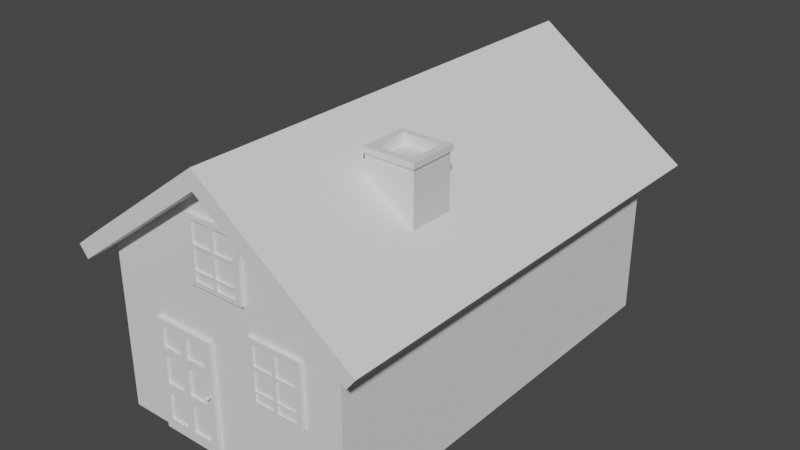 # Source: Casa_cl_ssica.blend  (saved by Blender 3.2.14; exported with 4.5.12 LTS)
import bpy
from mathutils import Matrix  # noqa: F401  (used for matrix-valued properties, if any)

bpy.ops.wm.read_factory_settings(use_empty=True)
scene = bpy.context.scene
scene.name = 'Scene'

# ---- collections
col_collection = bpy.data.collections.new('Collection'); scene.collection.children.link(col_collection)

# ---- world
world_world = bpy.data.worlds.new('World'); scene.world = world_world
world_world.use_nodes = True; world_world.node_tree.nodes.clear()
_N = world_world.node_tree.nodes; _L = world_world.node_tree.links
n0 = _N.new('ShaderNodeOutputWorld'); n0.name = 'World Output'; n0.location = (300, 300)
n1 = _N.new('ShaderNodeBackground'); n1.name = 'Background'; n1.location = (10, 300)
n1.inputs[0].default_value = (0.05088, 0.05088, 0.05088, 1.0)
_L.new(n1.outputs[0], n0.inputs[0])
n0.is_active_output = True
world_world.color = (0.05088, 0.05088, 0.05088)
world_world.use_sun_shadow = False
world_world.sun_shadow_jitter_overblur = 0.0

# ---- meshes
me_cube_012 = bpy.data.meshes.new('Cube.012')
me_cube_012.from_pydata([(-1.0, 0.7375, -1.0), (-1.0, 0.7375, 1.0), (-1.0, 1.0, -1.0), (-1.0, 1.0, 1.0), (1.0, 0.7375, -1.0), (1.0, 0.7375, 1.0), (1.0, 1.0, -1.0), (1.0, 1.0, 1.0), (1.363, 0.7375, -1.0), (1.363, 0.7375, 1.0), (1.363, 1.0, -1.0), (1.363, 1.0, 1.0), (3.363, 0.7375, -1.0), (3.363, 0.7375, 1.0), (3.363, 1.0, -1.0), (3.363, 1.0, 1.0), (1.363, 0.7375, -3.24), (1.363, 0.7375, -1.24), (1.363, 1.0, -3.24), (1.363, 1.0, -1.24), (3.363, 0.7375, -3.24), (3.363, 0.7375, -1.24), (3.363, 1.0, -3.24), (3.363, 1.0, -1.24), (-0.9889, 0.7375, -3.24), (-0.9889, 0.7375, -1.24), (-0.9889, 1.0, -3.24), (-0.9889, 1.0, -1.24), (1.011, 0.7375, -3.24), (1.011, 0.7375, -1.24), (1.011, 1.0, -3.24), (1.011, 1.0, -1.24), (-0.9889, 0.7375, -4.232), (-0.9889, 0.7375, -3.402), (-0.9889, 1.0, -4.232), (-0.9889, 1.0, -3.402), (1.011, 0.7375, -4.232), (1.011, 0.7375, -3.402), (1.011, 1.0, -4.232), (1.011, 1.0, -3.402), (1.385, 0.7375, -4.232), (1.385, 0.7375, -3.402), (1.385, 1.0, -4.232), (1.385, 1.0, -3.402), (3.385, 0.7375, -4.232), (3.385, 0.7375, -3.402), (3.385, 1.0, -4.232), (3.385, 1.0, -3.402)], [], [(0, 1, 3, 2), (2, 3, 7, 6), (6, 7, 5, 4), (4, 5, 1, 0), (2, 6, 4, 0), (7, 3, 1, 5), (8, 9, 11, 10), (10, 11, 15, 14), (14, 15, 13, 12), (12, 13, 9, 8), (10, 14, 12, 8), (15, 11, 9, 13), (16, 17, 19, 18), (18, 19, 23, 22), (22, 23, 21, 20), (20, 21, 17, 16), (18, 22, 20, 16), (23, 19, 17, 21), (24, 25, 27, 26), (26, 27, 31, 30), (30, 31, 29, 28), (28, 29, 25, 24), (26, 30, 28, 24), (31, 27, 25, 29), (32, 33, 35, 34), (34, 35, 39, 38), (38, 39, 37, 36), (36, 37, 33, 32), (34, 38, 36, 32), (39, 35, 33, 37), (40, 41, 43, 42), (42, 43, 47, 46), (46, 47, 45, 44), (44, 45, 41, 40), (42, 46, 44, 40), (47, 43, 41, 45)])
_uv = me_cube_012.uv_layers.new(name='UVMap')
_uv.uv.foreach_set('vector', [0.375, 0.0, 0.625, 0.0, 0.625, 0.25, 0.375, 0.25, 0.375, 0.25, 0.625, 0.25, 0.625, 0.5, 0.375, 0.5, 0.375, 0.5, 0.625, 0.5, 0.625, 0.75, 0.375, 0.75, 0.375, 0.75, 0.625, 0.75, 0.625, 1.0, 0.375, 1.0, 0.125, 0.5, 0.375, 0.5, 0.375, 0.75, 0.125, 0.75, 0.625, 0.5, 0.875, 0.5, 0.875, 0.75, 0.625, 0.75, 0.375, 0.0, 0.625, 0.0, 0.625, 0.25, 0.375, 0.25, 0.375, 0.25, 0.625, 0.25, 0.625, 0.5, 0.375, 0.5, 0.375, 0.5, 0.625, 0.5, 0.625, 0.75, 0.375, 0.75, 0.375, 0.75, 0.625, 0.75, 0.625, 1.0, 0.375, 1.0, 0.125, 0.5, 0.375, 0.5, 0.375, 0.75, 0.125, 0.75, 0.625, 0.5, 0.875, 0.5, 0.875, 0.75, 0.625, 0.75, 0.375, 0.0, 0.625, 0.0, 0.625, 0.25, 0.375, 0.25, 0.375, 0.25, 0.625, 0.25, 0.625, 0.5, 0.375, 0.5, 0.375, 0.5, 0.625, 0.5, 0.625, 0.75, 0.375, 0.75, 0.375, 0.75, 0.625, 0.75, 0.625, 1.0, 0.375, 1.0, 0.125, 0.5, 0.375, 0.5, 0.375, 0.75, 0.125, 0.75, 0.625, 0.5, 0.875, 0.5, 0.875, 0.75, 0.625, 0.75, 0.375, 0.0, 0.625, 0.0, 0.625, 0.25, 0.375, 0.25, 0.375, 0.25, 0.625, 0.25, 0.625, 0.5, 0.375, 0.5, 0.375, 0.5, 0.625, 0.5, 0.625, 0.75, 0.375, 0.75, 0.375, 0.75, 0.625, 0.75, 0.625, 1.0, 0.375, 1.0, 0.125, 0.5, 0.375, 0.5, 0.375, 0.75, 0.125, 0.75, 0.625, 0.5, 0.875, 0.5, 0.875, 0.75, 0.625, 0.75, 0.375, 0.0, 0.625, 0.0, 0.625, 0.25, 0.375, 0.25, 0.375, 0.25, 0.625, 0.25, 0.625, 0.5, 0.375, 0.5, 0.375, 0.5, 0.625, 0.5, 0.625, 0.75, 0.375, 0.75, 0.375, 0.75, 0.625, 0.75, 0.625, 1.0, 0.375, 1.0, 0.125, 0.5, 0.375, 0.5, 0.375, 0.75, 0.125, 0.75, 0.625, 0.5, 0.875, 0.5, 0.875, 0.75, 0.625, 0.75, 0.375, 0.0, 0.625, 0.0, 0.625, 0.25, 0.375, 0.25, 0.375, 0.25, 0.625, 0.25, 0.625, 0.5, 0.375, 0.5, 0.375, 0.5, 0.625, 0.5, 0.625, 0.75, 0.375, 0.75, 0.375, 0.75, 0.625, 0.75, 0.625, 1.0, 0.375, 1.0, 0.125, 0.5, 0.375, 0.5, 0.375, 0.75, 0.125, 0.75, 0.625, 0.5, 0.875, 0.5, 0.875, 0.75, 0.625, 0.75])
me_cube_012.update()
me_cube_018 = bpy.data.meshes.new('Cube.018')
me_cube_018.from_pydata([(-1.055, -1.0, -1.415), (-1.055, -1.0, 0.9782), (-1.055, -0.6609, -1.415), (-0.8433, -0.9333, 0.01972), (-1.055, -0.6609, 0.9782), (-0.8433, -0.9333, 0.8067), (1.109, -1.0, -1.415), (1.109, -1.0, 0.9782), (1.109, -0.6609, -1.415), (-0.05639, -0.9333, 0.01972), (1.109, -0.6609, 0.9782), (-0.05639, -0.9333, 0.8067), (0.08627, -0.9333, 0.01972), (0.08627, -0.9333, 0.8067), (0.8732, -0.9333, 0.01972), (0.8732, -0.9333, 0.8067), (0.08627, -0.9333, -0.8617), (0.08627, -0.9333, -0.07471), (0.8732, -0.9333, -0.8617), (0.8732, -0.9333, -0.07471), (-0.839, -0.9333, -0.8617), (-0.839, -0.9333, -0.07471), (-0.05201, -0.9333, -0.8617), (-0.05201, -0.9333, -0.07471), (-0.839, -0.9333, -1.252), (-0.839, -0.9333, -0.9254), (-0.05201, -0.9333, -1.252), (-0.05201, -0.9333, -0.9254), (0.09504, -0.9333, -1.252), (0.09504, -0.9333, -0.9254), (0.882, -0.9333, -1.252), (0.882, -0.9333, -0.9254), (-0.8433, -1.0, 0.8067), (-0.05639, -1.0, 0.01972), (0.08627, -1.0, -0.07471), (-0.05201, -1.0, -0.07471), (0.08627, -1.0, 0.01972), (0.08627, -1.0, 0.8067), (-0.05639, -1.0, 0.8067), (0.8732, -1.0, -0.8617), (0.8732, -1.0, -0.07471), (0.882, -1.0, -0.9254), (0.8732, -1.0, 0.01972), (0.8732, -1.0, 0.8067), (-0.8433, -1.0, 0.01972), (-0.839, -1.0, -1.252), (-0.839, -1.0, -0.9254), (-0.839, -1.0, -0.8617), (-0.839, -1.0, -0.07471), (-0.05201, -1.0, -1.252), (-0.05201, -1.0, -0.8617), (-0.05201, -1.0, -0.9254), (0.08627, -1.0, -0.8617), (0.09504, -1.0, -0.9254), (0.882, -1.0, -1.252), (0.09504, -1.0, -1.252), (1.212, -1.0, -4.717), (1.212, -1.0, -2.324), (1.212, -0.6609, -4.717), (1.423, -0.9333, -3.283), (1.212, -0.6609, -2.324), (1.423, -0.9333, -2.496), (3.376, -1.0, -4.717), (3.376, -1.0, -2.324), (3.376, -0.6609, -4.717), (2.21, -0.9333, -3.283), (3.376, -0.6609, -2.324), (2.21, -0.9333, -2.496), (2.353, -0.9333, -3.283), (2.353, -0.9333, -2.496), (3.14, -0.9333, -3.283), (3.14, -0.9333, -2.496), (2.353, -0.9333, -4.164), (2.353, -0.9333, -3.377), (3.14, -0.9333, -4.164), (3.14, -0.9333, -3.377), (1.428, -0.9333, -4.164), (1.428, -0.9333, -3.377), (2.215, -0.9333, -4.164), (2.215, -0.9333, -3.377), (1.428, -0.9333, -4.554), (1.428, -0.9333, -4.228), (2.215, -0.9333, -4.554), (2.215, -0.9333, -4.228), (2.362, -0.9333, -4.554), (2.362, -0.9333, -4.228), (3.149, -0.9333, -4.554), (3.149, -0.9333, -4.228), (1.423, -1.0, -2.496), (2.21, -1.0, -3.283), (2.353, -1.0, -3.377), (2.215, -1.0, -3.377), (2.353, -1.0, -3.283), (2.353, -1.0, -2.496), (2.21, -1.0, -2.496), (3.14, -1.0, -4.164), (3.14, -1.0, -3.377), (3.149, -1.0, -4.228), (3.14, -1.0, -3.283), (3.14, -1.0, -2.496), (1.423, -1.0, -3.283), (1.428, -1.0, -4.554), (1.428, -1.0, -4.228), (1.428, -1.0, -4.164), (1.428, -1.0, -3.377), (2.215, -1.0, -4.554), (2.215, -1.0, -4.164), (2.215, -1.0, -4.228), (2.353, -1.0, -4.164), (2.362, -1.0, -4.228), (3.149, -1.0, -4.554), (2.362, -1.0, -4.554)], [], [(0, 1, 4, 2), (2, 4, 10, 8), (8, 10, 7, 6), (44, 32, 1, 0, 45, 46, 47, 48, 35, 33), (35, 50, 52, 34), (37, 43, 42, 40, 39, 41, 54, 55, 53, 52, 50, 47, 46, 51, 49, 45, 0, 6, 7, 1, 32, 38, 33, 35, 34, 36), (40, 42, 36, 34), (41, 39, 52, 53), (2, 8, 6, 0), (10, 4, 1, 7), (3, 5, 32, 44), (3, 9, 11, 5), (11, 9, 33, 38), (33, 9, 3, 44), (32, 5, 11, 38), (12, 13, 37, 36), (12, 14, 15, 13), (15, 14, 42, 43), (42, 14, 12, 36), (37, 13, 15, 43), (16, 17, 34, 52), (16, 18, 19, 17), (19, 18, 39, 40), (39, 18, 16, 52), (34, 17, 19, 40), (20, 21, 48, 47), (20, 22, 23, 21), (23, 22, 50, 35), (50, 22, 20, 47), (48, 21, 23, 35), (24, 25, 46, 45), (24, 26, 27, 25), (27, 26, 49, 51), (49, 26, 24, 45), (46, 25, 27, 51), (28, 29, 53, 55), (28, 30, 31, 29), (31, 30, 54, 41), (54, 30, 28, 55), (53, 29, 31, 41), (56, 57, 60, 58), (58, 60, 66, 64), (64, 66, 63, 62), (100, 88, 57, 56, 101, 102, 103, 104, 91, 89), (91, 106, 108, 90), (93, 99, 98, 96, 95, 97, 110, 111, 109, 108, 106, 103, 102, 107, 105, 101, 56, 62, 63, 57, 88, 94, 89, 91, 90, 92), (96, 98, 92, 90), (97, 95, 108, 109), (58, 64, 62, 56), (66, 60, 57, 63), (59, 61, 88, 100), (59, 65, 67, 61), (67, 65, 89, 94), (89, 65, 59, 100), (88, 61, 67, 94), (68, 69, 93, 92), (68, 70, 71, 69), (71, 70, 98, 99), (98, 70, 68, 92), (93, 69, 71, 99), (72, 73, 90, 108), (72, 74, 75, 73), (75, 74, 95, 96), (95, 74, 72, 108), (90, 73, 75, 96), (76, 77, 104, 103), (76, 78, 79, 77), (79, 78, 106, 91), (106, 78, 76, 103), (104, 77, 79, 91), (80, 81, 102, 101), (80, 82, 83, 81), (83, 82, 105, 107), (105, 82, 80, 101), (102, 81, 83, 107), (84, 85, 109, 111), (84, 86, 87, 85), (87, 86, 110, 97), (110, 86, 84, 111), (109, 85, 87, 97)])
_uv = me_cube_018.uv_layers.new(name='UVMap')
_uv.uv.foreach_set('vector', [0.375, 0.0, 0.625, 0.0, 0.625, 0.25, 0.375, 0.25, 0.375, 0.25, 0.625, 0.25, 0.625, 0.5, 0.375, 0.5, 0.375, 0.5, 0.625, 0.5, 0.625, 0.75, 0.375, 0.75, 0.5249, 0.9756, 0.6071, 0.9756, 0.625, 1.0, 0.375, 1.0, 0.392, 0.9751, 0.4261, 0.9751, 0.4328, 0.9751, 0.515, 0.9751, 0.515, 0.8842, 0.5249, 0.8847, 0.515, 0.8842, 0.4328, 0.8842, 0.4328, 0.8682, 0.515, 0.8682, 0.6071, 0.8682, 0.6071, 0.7773, 0.5249, 0.7773, 0.515, 0.7773, 0.4328, 0.7773, 0.4261, 0.7762, 0.392, 0.7762, 0.392, 0.8672, 0.4261, 0.8672, 0.4328, 0.8682, 0.4328, 0.8842, 0.4328, 0.9751, 0.4261, 0.9751, 0.4261, 0.8842, 0.392, 0.8842, 0.392, 0.9751, 0.375, 1.0, 0.375, 0.75, 0.625, 0.75, 0.625, 1.0, 0.6071, 0.9756, 0.6071, 0.8847, 0.5249, 0.8847, 0.515, 0.8842, 0.515, 0.8682, 0.5249, 0.8682, 0.515, 0.7773, 0.5249, 0.7773, 0.5249, 0.8682, 0.515, 0.8682, 0.4261, 0.7762, 0.4328, 0.7773, 0.4328, 0.8682, 0.4261, 0.8672, 0.125, 0.5, 0.375, 0.5, 0.375, 0.75, 0.125, 0.75, 0.625, 0.5, 0.875, 0.5, 0.875, 0.75, 0.625, 0.75, 0.375, 0.25, 0.625, 0.25, 0.625, 0.08845, 0.375, 0.08845, 0.375, 0.25, 0.375, 0.5, 0.625, 0.5, 0.625, 0.25, 0.625, 0.5, 0.375, 0.5, 0.375, 0.6615, 0.625, 0.6615, 0.375, 0.6615, 0.375, 0.5, 0.125, 0.5, 0.125, 0.6615, 0.875, 0.6615, 0.875, 0.5, 0.625, 0.5, 0.625, 0.6615, 0.375, 0.25, 0.625, 0.25, 0.625, 0.08845, 0.375, 0.08845, 0.375, 0.25, 0.375, 0.5, 0.625, 0.5, 0.625, 0.25, 0.625, 0.5, 0.375, 0.5, 0.375, 0.6615, 0.625, 0.6615, 0.375, 0.6615, 0.375, 0.5, 0.125, 0.5, 0.125, 0.6615, 0.875, 0.6615, 0.875, 0.5, 0.625, 0.5, 0.625, 0.6615, 0.375, 0.25, 0.625, 0.25, 0.625, 0.08845, 0.375, 0.08845, 0.375, 0.25, 0.375, 0.5, 0.625, 0.5, 0.625, 0.25, 0.625, 0.5, 0.375, 0.5, 0.375, 0.6615, 0.625, 0.6615, 0.375, 0.6615, 0.375, 0.5, 0.125, 0.5, 0.125, 0.6615, 0.875, 0.6615, 0.875, 0.5, 0.625, 0.5, 0.625, 0.6615, 0.375, 0.25, 0.625, 0.25, 0.625, 0.08845, 0.375, 0.08845, 0.375, 0.25, 0.375, 0.5, 0.625, 0.5, 0.625, 0.25, 0.625, 0.5, 0.375, 0.5, 0.375, 0.6615, 0.625, 0.6615, 0.375, 0.6615, 0.375, 0.5, 0.125, 0.5, 0.125, 0.6615, 0.875, 0.6615, 0.875, 0.5, 0.625, 0.5, 0.625, 0.6615, 0.375, 0.25, 0.625, 0.25, 0.625, 0.08845, 0.375, 0.08845, 0.375, 0.25, 0.375, 0.5, 0.625, 0.5, 0.625, 0.25, 0.625, 0.5, 0.375, 0.5, 0.375, 0.6615, 0.625, 0.6615, 0.375, 0.6615, 0.375, 0.5, 0.125, 0.5, 0.125, 0.6615, 0.875, 0.6615, 0.875, 0.5, 0.625, 0.5, 0.625, 0.6615, 0.375, 0.25, 0.625, 0.25, 0.625, 0.08845, 0.375, 0.08845, 0.375, 0.25, 0.375, 0.5, 0.625, 0.5, 0.625, 0.25, 0.625, 0.5, 0.375, 0.5, 0.375, 0.6615, 0.625, 0.6615, 0.375, 0.6615, 0.375, 0.5, 0.125, 0.5, 0.125, 0.6615, 0.875, 0.6615, 0.875, 0.5, 0.625, 0.5, 0.625, 0.6615, 0.375, 0.0, 0.625, 0.0, 0.625, 0.25, 0.375, 0.25, 0.375, 0.25, 0.625, 0.25, 0.625, 0.5, 0.375, 0.5, 0.375, 0.5, 0.625, 0.5, 0.625, 0.75, 0.375, 0.75, 0.5249, 0.9756, 0.6071, 0.9756, 0.625, 1.0, 0.375, 1.0, 0.392, 0.9751, 0.4261, 0.9751, 0.4328, 0.9751, 0.515, 0.9751, 0.515, 0.8842, 0.5249, 0.8847, 0.515, 0.8842, 0.4328, 0.8842, 0.4328, 0.8682, 0.515, 0.8682, 0.6071, 0.8682, 0.6071, 0.7773, 0.5249, 0.7773, 0.515, 0.7773, 0.4328, 0.7773, 0.4261, 0.7762, 0.392, 0.7762, 0.392, 0.8672, 0.4261, 0.8672, 0.4328, 0.8682, 0.4328, 0.8842, 0.4328, 0.9751, 0.4261, 0.9751, 0.4261, 0.8842, 0.392, 0.8842, 0.392, 0.9751, 0.375, 1.0, 0.375, 0.75, 0.625, 0.75, 0.625, 1.0, 0.6071, 0.9756, 0.6071, 0.8847, 0.5249, 0.8847, 0.515, 0.8842, 0.515, 0.8682, 0.5249, 0.8682, 0.515, 0.7773, 0.5249, 0.7773, 0.5249, 0.8682, 0.515, 0.8682, 0.4261, 0.7762, 0.4328, 0.7773, 0.4328, 0.8682, 0.4261, 0.8672, 0.125, 0.5, 0.375, 0.5, 0.375, 0.75, 0.125, 0.75, 0.625, 0.5, 0.875, 0.5, 0.875, 0.75, 0.625, 0.75, 0.375, 0.25, 0.625, 0.25, 0.625, 0.08845, 0.375, 0.08845, 0.375, 0.25, 0.375, 0.5, 0.625, 0.5, 0.625, 0.25, 0.625, 0.5, 0.375, 0.5, 0.375, 0.6615, 0.625, 0.6615, 0.375, 0.6615, 0.375, 0.5, 0.125, 0.5, 0.125, 0.6615, 0.875, 0.6615, 0.875, 0.5, 0.625, 0.5, 0.625, 0.6615, 0.375, 0.25, 0.625, 0.25, 0.625, 0.08845, 0.375, 0.08845, 0.375, 0.25, 0.375, 0.5, 0.625, 0.5, 0.625, 0.25, 0.625, 0.5, 0.375, 0.5, 0.375, 0.6615, 0.625, 0.6615, 0.375, 0.6615, 0.375, 0.5, 0.125, 0.5, 0.125, 0.6615, 0.875, 0.6615, 0.875, 0.5, 0.625, 0.5, 0.625, 0.6615, 0.375, 0.25, 0.625, 0.25, 0.625, 0.08845, 0.375, 0.08845, 0.375, 0.25, 0.375, 0.5, 0.625, 0.5, 0.625, 0.25, 0.625, 0.5, 0.375, 0.5, 0.375, 0.6615, 0.625, 0.6615, 0.375, 0.6615, 0.375, 0.5, 0.125, 0.5, 0.125, 0.6615, 0.875, 0.6615, 0.875, 0.5, 0.625, 0.5, 0.625, 0.6615, 0.375, 0.25, 0.625, 0.25, 0.625, 0.08845, 0.375, 0.08845, 0.375, 0.25, 0.375, 0.5, 0.625, 0.5, 0.625, 0.25, 0.625, 0.5, 0.375, 0.5, 0.375, 0.6615, 0.625, 0.6615, 0.375, 0.6615, 0.375, 0.5, 0.125, 0.5, 0.125, 0.6615, 0.875, 0.6615, 0.875, 0.5, 0.625, 0.5, 0.625, 0.6615, 0.375, 0.25, 0.625, 0.25, 0.625, 0.08845, 0.375, 0.08845, 0.375, 0.25, 0.375, 0.5, 0.625, 0.5, 0.625, 0.25, 0.625, 0.5, 0.375, 0.5, 0.375, 0.6615, 0.625, 0.6615, 0.375, 0.6615, 0.375, 0.5, 0.125, 0.5, 0.125, 0.6615, 0.875, 0.6615, 0.875, 0.5, 0.625, 0.5, 0.625, 0.6615, 0.375, 0.25, 0.625, 0.25, 0.625, 0.08845, 0.375, 0.08845, 0.375, 0.25, 0.375, 0.5, 0.625, 0.5, 0.625, 0.25, 0.625, 0.5, 0.375, 0.5, 0.375, 0.6615, 0.625, 0.6615, 0.375, 0.6615, 0.375, 0.5, 0.125, 0.5, 0.125, 0.6615, 0.875, 0.6615, 0.875, 0.5, 0.625, 0.5, 0.625, 0.6615])
me_cube_018.update()
me_cube_001 = bpy.data.meshes.new('Cube.001')
me_cube_001.from_pydata([(-1.026, -1.0, -1.039), (0.5249, -1.058, 1.556), (-0.2767, -1.067, -1.019), (0.5249, -1.058, 2.555), (-1.026, -1.0, 1.578), (0.698, -1.15, -0.07097), (0.6132, -1.03, 2.155), (-0.2767, -1.067, 0.7728), (0.6132, -1.03, 2.483), (1.752, 0.8444, 3.045), (1.429, -1.058, 1.556), (-1.026, 5.888, -1.039), (0.702, -1.148, -0.06623), (1.429, -1.058, 2.555), (-1.026, 5.888, 1.578), (0.9419, -1.03, 2.155), (1.752, 1.572, 3.045), (0.7056, -1.145, -0.06186), (2.975, -1.0, -1.039), (0.9419, -1.03, 2.483), (1.001, -1.03, 2.155), (-0.17, -1.029, 0.3384), (2.975, -1.0, 1.578), (1.001, -1.03, 2.483), (0.7088, -1.141, -0.05804), (1.33, -1.03, 2.155), (2.534, 0.8444, 3.045), (1.33, -1.03, 2.483), (1.001, -1.03, 1.787), (0.7115, -1.136, -0.0549), (2.975, 5.888, -1.039), (1.001, -1.03, 2.115), (2.975, 5.888, 1.578), (1.33, -1.03, 1.787), (1.33, -1.03, 2.115), (0.7134, -1.13, -0.05257), (2.534, 1.572, 3.045), (0.615, -1.03, 1.787), (0.615, -1.03, 2.115), (-0.17, -1.029, 0.6692), (1.727, 0.8209, 3.045), (0.9437, -1.03, 1.787), (0.9437, -1.03, 2.115), (0.7614, -1.067, -1.019), (0.615, -1.03, 1.624), (0.9746, -1.0, 3.048), (0.615, -1.03, 1.76), (0.7146, -1.124, -0.05113), (0.7614, -1.067, 0.7728), (0.9437, -1.03, 1.624), (1.727, 1.596, 3.045), (0.9437, -1.03, 1.76), (1.005, -1.03, 1.624), (0.715, -1.117, -0.05064), (0.9746, 5.888, 3.048), (1.005, -1.03, 1.76), (2.559, 0.8209, 3.045), (1.334, -1.03, 1.624), (0.7146, -1.111, -0.05113), (1.334, -1.03, 1.76), (2.975, 5.888, 1.878), (0.6132, -1.058, 2.483), (0.9419, -1.058, 2.155), (0.1608, -1.029, 0.3384), (1.001, -1.058, 2.115), (-1.026, 5.888, 1.878), (0.9437, -1.058, 2.115), (0.7134, -1.105, -0.05257), (1.001, -1.058, 2.155), (2.559, 1.596, 3.045), (1.001, -1.058, 2.483), (0.9746, 5.888, -1.039), (0.9419, -1.058, 2.483), (1.727, 0.8209, 3.133), (0.7115, -1.099, -0.0549), (1.33, -1.058, 1.787), (1.33, -1.058, 2.115), (0.9746, 5.888, 1.578), (1.334, -1.058, 1.76), (0.7088, -1.094, -0.05804), (1.33, -1.058, 2.155), (1.727, 1.596, 3.133), (1.33, -1.058, 2.483), (0.1608, -1.029, 0.6692), (0.2858, -1.029, 0.3384), (0.6132, -1.058, 2.155), (2.559, 0.8209, 3.133), (0.615, -1.058, 1.624), (0.9746, -1.0, -1.039), (0.615, -1.058, 1.76), (0.7056, -1.09, -0.06186), (0.615, -1.058, 1.787), (0.615, -1.058, 2.115), (0.2858, -1.029, 0.6692), (0.9437, -1.058, 1.624), (2.559, 1.596, 3.133), (0.9437, -1.058, 1.787), (0.9437, -1.058, 1.76), (0.6166, -1.029, 0.3384), (0.7002, -1.15, -0.07478), (1.001, -1.058, 1.787), (1.005, -1.058, 1.76), (-1.026, -1.0, 1.878), (1.334, -1.058, 1.624), (2.975, -1.0, 1.878), (0.6166, -1.029, 0.6692), (1.005, -1.058, 1.624), (0.9746, -1.0, 3.348), (1.472, -1.058, 0.1762), (0.7063, -1.148, -0.0737), (1.472, -1.058, 1.176), (0.9746, 5.888, 3.348), (1.56, -1.03, 0.7754), (0.2858, -1.029, -0.2502), (0.2858, -1.029, 0.1976), (3.315, -1.0, 1.348), (1.56, -1.03, 1.104), (3.315, 5.888, 1.348), (2.376, -1.058, 0.1762), (2.376, -1.058, 1.176), (0.7119, -1.145, -0.07271), (3.46, 5.888, 1.535), (1.889, -1.03, 0.7754), (0.7168, -1.141, -0.07185), (3.46, -1.0, 1.535), (1.889, -1.03, 1.104), (0.6166, -1.029, -0.2502), (1.948, -1.03, 0.7754), (-1.341, -1.0, 1.345), (1.948, -1.03, 1.104), (0.7208, -1.136, -0.07113), (2.277, -1.03, 0.7754), (0.6166, -1.029, 0.1976), (2.277, -1.03, 1.104), (-1.341, 5.888, 1.345), (-1.487, 5.888, 1.532), (1.948, -1.03, 0.4072), (1.948, -1.03, 0.7359), (0.7238, -1.13, -0.0706), (2.277, -1.03, 0.4072), (-0.17, -1.029, -0.2471), (-1.487, -1.0, 1.532), (2.277, -1.03, 0.7359), (1.562, -1.03, 0.4072), (-0.17, -1.029, 0.2008), (1.562, -1.03, 0.7359), (2.534, 1.572, 2.203), (1.891, -1.03, 0.4072), (2.534, 0.8444, 2.203), (0.7257, -1.124, -0.07028), (1.891, -1.03, 0.7359), (1.752, 0.8444, 2.777), (1.562, -1.03, 0.2442), (1.562, -1.03, 0.3806), (0.7263, -1.117, -0.07017), (1.752, 1.572, 2.777), (1.891, -1.03, 0.2442), (1.891, -1.03, 0.3806), (0.1608, -1.029, -0.2471), (-1.026, -1.277, 1.578), (1.952, -1.03, 0.2442), (0.7257, -1.111, -0.07028), (1.952, -1.03, 0.3806), (0.9746, -1.277, 3.048), (2.281, -1.03, 0.2442), (0.1608, -1.029, 0.2008), (2.281, -1.03, 0.3806), (-1.026, 6.165, 1.578), (1.56, -1.058, 1.104), (-0.17, -1.029, -0.8484), (1.889, -1.058, 0.7754), (0.9746, 6.165, 3.048), (1.948, -1.058, 0.7359), (1.891, -1.058, 0.7359), (0.7238, -1.105, -0.0706), (1.948, -1.058, 0.7754), (2.975, 6.165, 1.578), (-0.17, -1.029, -0.4006), (1.948, -1.058, 1.104), (1.889, -1.058, 1.104), (0.7208, -1.099, -0.07113), (2.277, -1.058, 0.4072), (2.975, 6.165, 1.878), (2.277, -1.058, 0.7359), (-1.026, 6.165, 1.878), (2.281, -1.058, 0.3806), (0.7168, -1.094, -0.07185), (0.9746, 6.165, 3.348), (2.277, -1.058, 0.7754), (0.1608, -1.029, -0.8484), (2.277, -1.058, 1.104), (2.975, -1.277, 1.578), (1.56, -1.058, 0.7754), (0.7119, -1.09, -0.07271), (1.562, -1.058, 0.2442), (1.562, -1.058, 0.3806), (3.315, -1.277, 1.348), (0.1608, -1.029, -0.4006), (1.562, -1.058, 0.4072), (3.315, 6.165, 1.348), (1.562, -1.058, 0.7359), (1.891, -1.058, 0.2442), (0.3016, -1.029, -0.8484), (1.891, -1.058, 0.4072), (0.3016, -1.029, -0.4006), (1.891, -1.058, 0.3806), (3.46, 6.165, 1.535), (1.948, -1.058, 0.4072), (3.46, -1.277, 1.535), (0.6994, -1.15, -0.07911), (1.952, -1.058, 0.3806), (0.6324, -1.029, -0.8484), (2.281, -1.058, 0.2442), (1.952, -1.058, 0.2442), (-1.341, 6.165, 1.345), (-1.487, 6.165, 1.532), (0.7048, -1.148, -0.0822), (-1.026, -1.277, 1.878), (0.6324, -1.029, -0.4006), (-1.487, -1.277, 1.532), (-0.17, -1.067, 0.6692), (0.9746, -1.277, 3.348), (0.7097, -1.145, -0.08505), (2.975, -1.277, 1.878), (0.714, -1.141, -0.08754), (0.2858, -1.067, 0.1976), (-1.341, -1.277, 1.345), (1.839, 0.9251, 3.133), (0.7176, -1.136, -0.08959), (0.2858, -1.067, 0.3384), (1.839, 1.492, 3.133), (2.447, 0.9251, 3.133), (0.1608, -1.067, 0.2008), (2.447, 1.492, 3.133), (0.7202, -1.13, -0.09112), (0.7218, -1.124, -0.09205), (1.839, 0.9251, 2.974), (1.839, 1.492, 2.974), (0.1608, -1.067, 0.3384), (0.7224, -1.117, -0.09237), (2.447, 0.9251, 2.974), (0.1608, -1.067, 0.6692), (2.447, 1.492, 2.974), (0.7218, -1.111, -0.09205), (0.3161, -1.067, -0.2502), (0.7202, -1.105, -0.09112), (0.6324, -1.067, -0.4006), (0.7176, -1.099, -0.08959), (0.6166, -1.067, 0.1976), (0.6166, -1.067, 0.3384), (0.714, -1.094, -0.08754), (0.6166, -1.067, 0.6692), (0.7097, -1.09, -0.08505), (0.6166, -1.067, -0.2502), (0.2858, -1.067, 0.6692), (-0.17, -1.067, -0.8484), (0.696, -1.15, -0.08193), (0.6982, -1.148, -0.08774), (-0.17, -1.067, -0.4006), (-0.17, -1.067, -0.2471), (0.7001, -1.145, -0.0931), (0.7018, -1.141, -0.09779), (-0.17, -1.067, 0.2008), (0.7032, -1.136, -0.1016), (-0.17, -1.067, 0.3384), (0.2858, -1.067, -0.2502), (0.7043, -1.13, -0.1045), (0.1608, -1.067, -0.2471), (0.7049, -1.124, -0.1063), (0.7051, -1.117, -0.1069), (0.1608, -1.067, -0.4006), (0.7049, -1.111, -0.1063), (0.6324, -1.067, -0.8484), (0.7043, -1.105, -0.1045), (0.3016, -1.067, -0.8484), (0.7032, -1.099, -0.1016), (0.3016, -1.067, -0.4006), (0.1608, -1.067, -0.8484), (0.7018, -1.094, -0.09779), (0.7001, -1.09, -0.0931), (0.6938, -1.15, -0.07589), (0.6916, -1.15, -0.08193), (0.6895, -1.148, -0.08774), (0.6876, -1.145, -0.0931), (0.6859, -1.141, -0.09779), (0.6845, -1.136, -0.1016), (0.6834, -1.13, -0.1045), (0.6828, -1.124, -0.1063), (0.6826, -1.117, -0.1069), (0.6828, -1.111, -0.1063), (0.6834, -1.105, -0.1045), (0.6845, -1.099, -0.1016), (0.6859, -1.094, -0.09779), (0.6876, -1.09, -0.0931), (0.6883, -1.15, -0.07911), (0.6829, -1.148, -0.0822), (0.678, -1.145, -0.08505), (0.6737, -1.141, -0.08754), (0.6701, -1.136, -0.08959), (0.6675, -1.13, -0.09112), (0.6659, -1.124, -0.09205), (0.6653, -1.117, -0.09237), (0.6659, -1.111, -0.09205), (0.6675, -1.105, -0.09112), (0.6701, -1.099, -0.08959), (0.6737, -1.094, -0.08754), (0.678, -1.09, -0.08505), (0.6875, -1.15, -0.07478), (0.6814, -1.148, -0.0737), (0.6758, -1.145, -0.07271), (0.6709, -1.141, -0.07185), (0.6669, -1.136, -0.07113), (0.6639, -1.13, -0.0706), (0.662, -1.124, -0.07028), (0.6614, -1.117, -0.07017), (0.662, -1.111, -0.07028), (0.6639, -1.105, -0.0706), (0.6669, -1.099, -0.07113), (0.6709, -1.094, -0.07185), (0.6758, -1.09, -0.07271), (0.6897, -1.15, -0.07097), (0.6857, -1.148, -0.06623), (0.6821, -1.145, -0.06186), (0.6789, -1.141, -0.05804), (0.6762, -1.136, -0.0549), (0.6743, -1.13, -0.05257), (0.6731, -1.124, -0.05113), (0.6727, -1.117, -0.05064), (0.6731, -1.111, -0.05113), (0.6743, -1.105, -0.05257), (0.6762, -1.099, -0.0549), (0.6789, -1.094, -0.05804), (0.6821, -1.09, -0.06186), (0.6938, -1.15, -0.06946), (0.6938, -1.148, -0.06328), (0.6938, -1.145, -0.05758), (0.6938, -1.141, -0.05259), (0.6938, -1.136, -0.04849), (0.6938, -1.13, -0.04544), (0.6938, -1.124, -0.04357), (0.6938, -1.117, -0.04293), (0.6938, -1.111, -0.04357), (0.6938, -1.105, -0.04544), (0.6938, -1.099, -0.04849), (0.6938, -1.094, -0.05259), (0.6938, -1.09, -0.05758), (0.6807, -1.067, -0.0835), (0.6789, -1.067, -0.07325), (0.6886, -1.067, -0.0902), (0.6841, -1.067, -0.06423), (0.7088, -1.067, -0.07325), (0.707, -1.067, -0.0835), (0.7036, -1.067, -0.06423), (0.6938, -1.067, -0.06067), (0.6991, -1.067, -0.0902), (-0.2767, -1.0, 0.7728), (0.7614, -1.0, 0.7728), (-0.2767, -1.0, -1.019), (0.7614, -1.0, -1.019), (0.9746, -1.0, 1.556), (0.5249, -1.0, 1.556), (0.5249, -1.0, 1.578), (1.429, -1.0, 1.578), (1.429, -1.0, 2.555), (0.9746, -1.0, 2.555), (0.5249, -1.0, 2.555), (1.06, -1.0, 1.556), (1.472, -1.0, 1.176), (1.429, -1.0, 1.556), (2.376, -1.0, 1.176), (2.376, -1.0, 0.1762), (1.84, -1.0, 1.176), (1.472, -1.0, 0.1762)], [], [(0, 4, 14, 11), (71, 77, 32, 30), (30, 32, 22, 18), (4, 0, 357, 355, 356, 358, 88, 359, 360, 361), (357, 0, 88, 358), (71, 30, 18, 88), (77, 14, 54), (65, 102, 107, 111), (32, 54, 171, 176), (4, 45, 163, 159), (362, 22, 45, 364, 363), (364, 45, 4, 361, 365), (146, 148, 104, 60, 111, 107, 151, 155), (151, 107, 104, 148), (32, 77, 54), (11, 71, 88, 0), (366, 359, 88, 18, 22, 362, 368, 371, 369, 370, 372, 367), (367, 371, 368, 366), (11, 14, 77, 71), (115, 124, 208, 196), (104, 107, 221, 223), (14, 134, 214, 167), (124, 104, 223, 208), (115, 117, 121, 124), (60, 104, 124, 121), (22, 32, 117, 115), (60, 121, 206, 182), (134, 128, 141, 135), (121, 117, 199, 206), (14, 4, 128, 134), (102, 65, 135, 141), (151, 9, 16, 155), (155, 16, 36, 146), (146, 36, 26, 148), (148, 26, 9, 151), (26, 36, 69, 56), (40, 56, 86, 73), (16, 9, 40, 50), (9, 26, 56, 40), (36, 16, 50, 69), (73, 86, 231, 227), (69, 50, 81, 95), (56, 69, 95, 86), (50, 40, 73, 81), (159, 163, 221, 217), (176, 182, 206, 199), (159, 217, 219, 226), (163, 191, 223, 221), (176, 171, 187, 182), (171, 167, 184, 187), (223, 191, 196, 208), (184, 167, 214, 215), (111, 60, 182, 187), (128, 4, 159, 226), (54, 14, 167, 171), (141, 128, 226, 219), (134, 135, 215, 214), (107, 102, 217, 221), (65, 111, 187, 184), (102, 141, 219, 217), (22, 115, 196, 191), (45, 22, 191, 163), (117, 32, 176, 199), (135, 65, 184, 215), (233, 230, 237, 242), (86, 95, 233, 231), (81, 73, 227, 230), (95, 81, 230, 233), (242, 237, 236, 240), (230, 227, 236, 237), (227, 231, 240, 236), (231, 233, 242, 240), (2, 7, 355, 357), (48, 43, 358, 356), (276, 244, 265, 267, 259, 262, 264, 220, 7, 2, 43, 48, 353, 352, 350, 351, 354, 348, 246, 272, 274, 277, 255, 258, 270), (249, 229, 238, 232, 225, 248, 253, 246, 348, 346, 347, 349, 353, 48, 251), (246, 253, 244, 276), (254, 251, 48, 7, 220, 241, 238, 229), (265, 225, 232, 267), (274, 276, 270, 277), (264, 262, 232, 238), (43, 2, 357, 358), (355, 7, 48, 356), (21, 39, 220, 264), (21, 63, 83, 39), (83, 63, 238, 241), (238, 63, 21, 264), (220, 39, 83, 241), (84, 93, 254, 229), (84, 98, 105, 93), (105, 98, 249, 251), (249, 98, 84, 229), (254, 93, 105, 251), (265, 113, 114, 225), (113, 126, 132, 114), (132, 126, 253, 248), (244, 253, 126, 113, 265), (225, 114, 132, 248), (140, 144, 262, 259), (140, 158, 165, 144), (165, 158, 267, 232), (267, 158, 140, 259), (262, 144, 165, 232), (169, 177, 258, 255), (169, 189, 197, 177), (197, 189, 277, 270), (277, 189, 169, 255), (258, 177, 197, 270), (202, 204, 276, 274), (202, 211, 218, 204), (218, 211, 272, 246), (272, 211, 202, 274), (204, 218, 246, 276), (335, 334, 12, 17), (343, 342, 67, 74), (336, 335, 17, 24), (344, 343, 74, 79), (337, 336, 24, 29), (345, 344, 79, 90), (338, 337, 29, 35), (353, 345, 90, 352), (339, 338, 35, 47), (340, 339, 47, 53), (333, 280, 5), (341, 340, 53, 58), (334, 333, 5, 12), (342, 341, 58, 67), (12, 5, 99, 109), (67, 58, 161, 174), (17, 12, 109, 120), (74, 67, 174, 180), (24, 17, 120, 123), (79, 74, 180, 186), (29, 24, 123, 130), (90, 79, 186, 193), (35, 29, 130, 138), (352, 90, 193, 350), (47, 35, 138, 149), (53, 47, 149, 154), (5, 280, 99), (58, 53, 154, 161), (138, 130, 228, 234), (350, 193, 252, 351), (149, 138, 234, 235), (154, 149, 235, 239), (99, 280, 209), (161, 154, 239, 243), (109, 99, 209, 216), (174, 161, 243, 245), (120, 109, 216, 222), (180, 174, 245, 247), (123, 120, 222, 224), (186, 180, 247, 250), (130, 123, 224, 228), (193, 186, 250, 252), (245, 243, 271, 273), (222, 216, 257, 260), (247, 245, 273, 275), (224, 222, 260, 261), (250, 247, 275, 278), (228, 224, 261, 263), (252, 250, 278, 279), (234, 228, 263, 266), (252, 279, 354, 351), (235, 234, 266, 268), (239, 235, 268, 269), (209, 280, 256), (243, 239, 269, 271), (216, 209, 256, 257), (279, 293, 348, 354), (268, 266, 286, 287), (269, 268, 287, 288), (256, 280, 281), (271, 269, 288, 289), (257, 256, 281, 282), (273, 271, 289, 290), (260, 257, 282, 283), (275, 273, 290, 291), (261, 260, 283, 284), (278, 275, 291, 292), (263, 261, 284, 285), (279, 278, 292, 293), (266, 263, 285, 286), (283, 282, 295, 296), (291, 290, 303, 304), (284, 283, 296, 297), (292, 291, 304, 305), (285, 284, 297, 298), (293, 292, 305, 306), (286, 285, 298, 299), (293, 306, 346, 348), (287, 286, 299, 300), (288, 287, 300, 301), (281, 280, 294), (289, 288, 301, 302), (282, 281, 294, 295), (290, 289, 302, 303), (300, 299, 312, 313), (301, 300, 313, 314), (294, 280, 307), (302, 301, 314, 315), (295, 294, 307, 308), (303, 302, 315, 316), (296, 295, 308, 309), (304, 303, 316, 317), (297, 296, 309, 310), (305, 304, 317, 318), (298, 297, 310, 311), (306, 305, 318, 319), (299, 298, 311, 312), (346, 306, 319, 347), (317, 316, 329, 330), (310, 309, 322, 323), (318, 317, 330, 331), (311, 310, 323, 324), (319, 318, 331, 332), (312, 311, 324, 325), (347, 319, 332, 349), (313, 312, 325, 326), (314, 313, 326, 327), (307, 280, 320), (315, 314, 327, 328), (308, 307, 320, 321), (316, 315, 328, 329), (309, 308, 321, 322), (327, 326, 339, 340), (320, 280, 333), (328, 327, 340, 341), (321, 320, 333, 334), (329, 328, 341, 342), (322, 321, 334, 335), (330, 329, 342, 343), (323, 322, 335, 336), (331, 330, 343, 344), (324, 323, 336, 337), (332, 331, 344, 345), (325, 324, 337, 338), (349, 332, 345, 353), (326, 325, 338, 339), (1, 3, 365, 361, 360), (13, 10, 368, 362, 363), (62, 85, 61, 3, 1, 87, 89, 91, 92, 66), (66, 96, 100, 64), (72, 62, 66, 64, 68, 70, 82, 80, 76, 75, 78, 103, 106, 101, 100, 96, 91, 89, 97, 94, 87, 1, 10, 13, 3, 61), (76, 80, 68, 64), (78, 75, 100, 101), (10, 1, 360, 359, 366, 368), (365, 3, 13, 363, 364), (6, 8, 61, 85), (6, 15, 19, 8), (19, 15, 62, 72), (62, 15, 6, 85), (61, 8, 19, 72), (20, 23, 70, 68), (20, 25, 27, 23), (27, 25, 80, 82), (80, 25, 20, 68), (70, 23, 27, 82), (28, 31, 64, 100), (28, 33, 34, 31), (34, 33, 75, 76), (75, 33, 28, 100), (64, 31, 34, 76), (37, 38, 92, 91), (37, 41, 42, 38), (42, 41, 96, 66), (96, 41, 37, 91), (92, 38, 42, 66), (44, 46, 89, 87), (44, 49, 51, 46), (51, 49, 94, 97), (94, 49, 44, 87), (89, 46, 51, 97), (52, 55, 101, 106), (52, 57, 59, 55), (59, 57, 103, 78), (103, 57, 52, 106), (101, 55, 59, 78), (108, 110, 367, 372), (119, 118, 370, 369), (170, 192, 168, 110, 108, 194, 195, 198, 200, 173), (173, 203, 207, 172), (179, 170, 173, 172, 175, 178, 190, 188, 183, 181, 185, 212, 213, 210, 207, 203, 198, 195, 205, 201, 194, 108, 118, 119, 110, 168), (183, 188, 175, 172), (185, 181, 207, 210), (118, 108, 372, 370), (367, 110, 119, 369, 371), (112, 116, 168, 192), (112, 122, 125, 116), (125, 122, 170, 179), (170, 122, 112, 192), (168, 116, 125, 179), (127, 129, 178, 175), (127, 131, 133, 129), (133, 131, 188, 190), (188, 131, 127, 175), (178, 129, 133, 190), (136, 137, 172, 207), (136, 139, 142, 137), (142, 139, 181, 183), (181, 139, 136, 207), (172, 137, 142, 183), (143, 145, 200, 198), (143, 147, 150, 145), (150, 147, 203, 173), (203, 147, 143, 198), (200, 145, 150, 173), (152, 153, 195, 194), (152, 156, 157, 153), (157, 156, 201, 205), (201, 156, 152, 194), (195, 153, 157, 205), (160, 162, 210, 213), (160, 164, 166, 162), (166, 164, 212, 185), (212, 164, 160, 213), (210, 162, 166, 185)])
_uv = me_cube_001.uv_layers.new(name='UVMap')
_uv.uv.foreach_set('vector', [0.375, 0.0, 0.625, 0.0, 0.625, 0.25, 0.375, 0.25, 0.375, 0.375, 0.625, 0.375, 0.625, 0.5, 0.375, 0.5, 0.375, 0.5, 0.625, 0.5, 0.625, 0.75, 0.375, 0.75, 0.625, 1.0, 0.375, 1.0, 0.377, 0.9532, 0.5481, 0.9532, 0.5481, 0.8883, 0.377, 0.8883, 0.375, 0.875, 0.6229, 0.875, 0.6229, 0.9031, 0.625, 0.9031, 0.377, 0.9532, 0.375, 1.0, 0.375, 0.875, 0.377, 0.8883, 0.25, 0.5, 0.375, 0.5, 0.375, 0.75, 0.25, 0.75, 0.625, 0.375, 0.625, 0.25, 0.625, 0.375, 0.625, 0.25, 0.625, 0.0, 0.625, 0.0, 0.625, 0.25, 0.625, 0.5, 0.625, 0.5, 0.625, 0.5, 0.625, 0.5, 0.625, 1.0, 0.625, 1.0, 0.625, 1.0, 0.625, 1.0, 0.625, 0.8466, 0.625, 0.75, 0.625, 0.875, 0.625, 0.875, 0.625, 0.8466, 0.625, 0.9581, 0.625, 1.0, 0.625, 1.0, 0.625, 0.9031, 0.625, 0.9862, 0.625, 0.6566, 0.625, 0.6831, 0.625, 0.75, 0.625, 0.5, 0.625, 0.5, 0.625, 0.75, 0.625, 0.6831, 0.625, 0.6566, 0.625, 0.6831, 0.625, 0.75, 0.625, 0.75, 0.625, 0.6831, 0.625, 0.5, 0.625, 0.375, 0.625, 0.5, 0.125, 0.5, 0.25, 0.5, 0.25, 0.75, 0.125, 0.75, 0.6229, 0.8696, 0.6229, 0.875, 0.375, 0.875, 0.375, 0.75, 0.625, 0.75, 0.625, 0.8466, 0.6229, 0.8466, 0.5866, 0.8209, 0.5866, 0.7875, 0.4911, 0.7875, 0.4911, 0.8439, 0.5866, 0.8439, 0.5866, 0.8439, 0.5866, 0.8209, 0.6229, 0.8466, 0.6229, 0.8696, 0.375, 0.25, 0.625, 0.25, 0.625, 0.375, 0.375, 0.375, 0.625, 0.75, 0.625, 0.75, 0.625, 0.75, 0.625, 0.75, 0.625, 0.75, 0.625, 0.75, 0.625, 0.75, 0.625, 0.75, 0.625, 0.25, 0.625, 0.25, 0.625, 0.25, 0.625, 0.25, 0.625, 0.75, 0.625, 0.75, 0.625, 0.75, 0.625, 0.75, 0.625, 0.75, 0.625, 0.5, 0.625, 0.5, 0.625, 0.75, 0.625, 0.5, 0.625, 0.75, 0.625, 0.75, 0.625, 0.5, 0.625, 0.75, 0.625, 0.5, 0.625, 0.5, 0.625, 0.75, 0.625, 0.5, 0.625, 0.5, 0.625, 0.5, 0.625, 0.5, 0.625, 0.25, 0.625, 0.0, 0.625, 0.0, 0.625, 0.25, 0.625, 0.5, 0.625, 0.5, 0.625, 0.5, 0.625, 0.5, 0.625, 0.25, 0.625, 0.0, 0.625, 0.0, 0.625, 0.25, 0.625, 0.0, 0.625, 0.25, 0.625, 0.25, 0.625, 0.0, 0.4189, 0.0, 0.625, 0.0, 0.625, 0.25, 0.4189, 0.25, 0.4189, 0.25, 0.625, 0.25, 0.625, 0.5, 0.3907, 0.5, 0.3907, 0.5, 0.625, 0.5, 0.625, 0.75, 0.3907, 0.75, 0.3907, 0.75, 0.625, 0.75, 0.625, 1.0, 0.4189, 1.0, 0.625, 0.75, 0.625, 0.5, 0.625, 0.5, 0.625, 0.75, 0.625, 1.0, 0.625, 0.75, 0.625, 0.75, 0.625, 1.0, 0.625, 0.25, 0.625, 0.0, 0.625, 0.0, 0.625, 0.25, 0.625, 1.0, 0.625, 0.75, 0.625, 0.75, 0.625, 1.0, 0.625, 0.5, 0.625, 0.25, 0.625, 0.25, 0.625, 0.5, 0.625, 1.0, 0.625, 0.75, 0.625, 0.75, 0.625, 1.0, 0.625, 0.5, 0.625, 0.25, 0.625, 0.25, 0.625, 0.5, 0.625, 0.75, 0.625, 0.5, 0.625, 0.5, 0.625, 0.75, 0.625, 0.25, 0.625, 0.0, 0.625, 0.0, 0.625, 0.25, 0.625, 1.0, 0.625, 1.0, 0.625, 1.0, 0.625, 1.0, 0.625, 0.5, 0.625, 0.5, 0.625, 0.5, 0.625, 0.5, 0.625, 1.0, 0.625, 1.0, 0.625, 1.0, 0.625, 1.0, 0.625, 0.875, 0.625, 0.75, 0.625, 0.75, 0.625, 0.875, 0.625, 0.5, 0.625, 0.5, 0.625, 0.5, 0.625, 0.5, 0.625, 0.375, 0.625, 0.25, 0.625, 0.25, 0.625, 0.375, 0.625, 0.75, 0.625, 0.75, 0.625, 0.75, 0.625, 0.75, 0.625, 0.25, 0.625, 0.25, 0.625, 0.25, 0.625, 0.25, 0.625, 0.5, 0.625, 0.5, 0.625, 0.5, 0.625, 0.5, 0.625, 0.0, 0.625, 0.0, 0.625, 0.0, 0.625, 0.0, 0.625, 0.375, 0.625, 0.25, 0.625, 0.25, 0.625, 0.375, 0.625, 0.0, 0.625, 0.0, 0.625, 0.0, 0.625, 0.0, 0.625, 0.25, 0.625, 0.25, 0.625, 0.25, 0.625, 0.25, 0.625, 0.0, 0.625, 0.0, 0.625, 0.0, 0.625, 0.0, 0.625, 0.25, 0.625, 0.25, 0.625, 0.25, 0.625, 0.25, 0.625, 0.0, 0.625, 0.0, 0.625, 0.0, 0.625, 0.0, 0.625, 0.75, 0.625, 0.75, 0.625, 0.75, 0.625, 0.75, 0.625, 0.875, 0.625, 0.75, 0.625, 0.75, 0.625, 0.875, 0.625, 0.5, 0.625, 0.5, 0.625, 0.5, 0.625, 0.5, 0.625, 0.25, 0.625, 0.25, 0.625, 0.25, 0.625, 0.25, 0.625, 0.5, 0.625, 0.25, 0.625, 0.25, 0.625, 0.5, 0.625, 0.75, 0.625, 0.5, 0.625, 0.5, 0.625, 0.75, 0.625, 0.25, 0.625, 0.0, 0.625, 0.0, 0.625, 0.25, 0.625, 0.5, 0.625, 0.25, 0.625, 0.25, 0.625, 0.5, 0.625, 0.5, 0.875, 0.5, 0.875, 0.75, 0.625, 0.75, 0.625, 0.25, 0.625, 0.0, 0.625, 0.0, 0.625, 0.25, 0.625, 1.0, 0.625, 0.75, 0.625, 0.75, 0.625, 1.0, 0.625, 0.75, 0.625, 0.5, 0.625, 0.5, 0.625, 0.75, 0.375, 0.0, 0.625, 0.0, 0.625, 0.03346, 0.375, 0.03346, 0.625, 0.75, 0.375, 0.75, 0.375, 0.7165, 0.625, 0.7165, 0.4612, 0.8607, 0.4822, 0.8572, 0.4822, 0.8645, 0.4827, 0.8946, 0.4827, 0.9743, 0.5452, 0.9743, 0.5644, 0.9743, 0.6105, 0.9743, 0.625, 1.0, 0.375, 1.0, 0.375, 0.75, 0.625, 0.75, 0.5087, 0.7663, 0.5082, 0.7639, 0.5069, 0.7626, 0.5055, 0.7631, 0.5046, 0.765, 0.5046, 0.7675, 0.4612, 0.7811, 0.3987, 0.7811, 0.3987, 0.8607, 0.3987, 0.8946, 0.3987, 0.9743, 0.4612, 0.9743, 0.4612, 0.8946, 0.5644, 0.7849, 0.5644, 0.8645, 0.5644, 0.8946, 0.5452, 0.8946, 0.5447, 0.8645, 0.5447, 0.7849, 0.4822, 0.7849, 0.4612, 0.7811, 0.5046, 0.7675, 0.5055, 0.7694, 0.5069, 0.7699, 0.5082, 0.7686, 0.5087, 0.7663, 0.625, 0.75, 0.6105, 0.7849, 0.4612, 0.7811, 0.4822, 0.7849, 0.4822, 0.8572, 0.4612, 0.8607, 0.6105, 0.8645, 0.6105, 0.7849, 0.625, 0.75, 0.625, 1.0, 0.6105, 0.9743, 0.6105, 0.8946, 0.5644, 0.8946, 0.5644, 0.8645, 0.4822, 0.8645, 0.5447, 0.8645, 0.5452, 0.8946, 0.4827, 0.8946, 0.3987, 0.8607, 0.4612, 0.8607, 0.4612, 0.8946, 0.3987, 0.8946, 0.5644, 0.9743, 0.5452, 0.9743, 0.5452, 0.8946, 0.5644, 0.8946, 0.375, 0.75, 0.125, 0.75, 0.125, 0.7165, 0.375, 0.7165, 0.875, 0.7165, 0.875, 0.75, 0.625, 0.75, 0.625, 0.7165, 0.375, 0.25, 0.625, 0.25, 0.625, 0.1003, 0.375, 0.1003, 0.375, 0.25, 0.375, 0.5, 0.625, 0.5, 0.625, 0.25, 0.625, 0.5, 0.375, 0.5, 0.375, 0.6497, 0.625, 0.6497, 0.375, 0.6497, 0.375, 0.5, 0.125, 0.5, 0.125, 0.6497, 0.875, 0.6497, 0.875, 0.5, 0.625, 0.5, 0.625, 0.6497, 0.375, 0.25, 0.625, 0.25, 0.625, 0.1003, 0.375, 0.1003, 0.375, 0.25, 0.375, 0.5, 0.625, 0.5, 0.625, 0.25, 0.625, 0.5, 0.375, 0.5, 0.375, 0.6497, 0.625, 0.6497, 0.375, 0.6497, 0.375, 0.5, 0.125, 0.5, 0.125, 0.6497, 0.875, 0.6497, 0.875, 0.5, 0.625, 0.5, 0.625, 0.6497, 0.375, 0.1003, 0.375, 0.25, 0.625, 0.25, 0.625, 0.1003, 0.375, 0.25, 0.375, 0.5, 0.625, 0.5, 0.625, 0.25, 0.625, 0.5, 0.375, 0.5, 0.375, 0.6497, 0.625, 0.6497, 0.1479, 0.6497, 0.375, 0.6497, 0.375, 0.5, 0.125, 0.5, 0.125, 0.6497, 0.875, 0.6497, 0.875, 0.5, 0.625, 0.5, 0.625, 0.6497, 0.375, 0.25, 0.625, 0.25, 0.625, 0.1003, 0.375, 0.1003, 0.375, 0.25, 0.375, 0.5, 0.625, 0.5, 0.625, 0.25, 0.625, 0.5, 0.375, 0.5, 0.375, 0.6497, 0.625, 0.6497, 0.375, 0.6497, 0.375, 0.5, 0.125, 0.5, 0.125, 0.6497, 0.875, 0.6497, 0.875, 0.5, 0.625, 0.5, 0.625, 0.6497, 0.375, 0.25, 0.625, 0.25, 0.625, 0.1003, 0.375, 0.1003, 0.375, 0.25, 0.375, 0.5, 0.625, 0.5, 0.625, 0.25, 0.625, 0.5, 0.375, 0.5, 0.375, 0.6497, 0.625, 0.6497, 0.375, 0.6497, 0.375, 0.5, 0.125, 0.5, 0.125, 0.6497, 0.875, 0.6497, 0.875, 0.5, 0.625, 0.5, 0.625, 0.6497, 0.375, 0.25, 0.625, 0.25, 0.625, 0.1003, 0.375, 0.1003, 0.375, 0.25, 0.375, 0.5, 0.625, 0.5, 0.625, 0.25, 0.625, 0.5, 0.375, 0.5, 0.375, 0.6497, 0.625, 0.6497, 0.375, 0.6497, 0.375, 0.5, 0.125, 0.5, 0.125, 0.6497, 0.875, 0.5, 0.625, 0.5, 0.625, 0.6497, 0.875, 0.6497, 0.6667, 0.8125, 0.6667, 0.875, 0.5556, 0.875, 0.5556, 0.8125, 0.6667, 0.3125, 0.6667, 0.375, 0.5556, 0.375, 0.5556, 0.3125, 0.6667, 0.75, 0.6667, 0.8125, 0.5556, 0.8125, 0.5556, 0.75, 0.6667, 0.25, 0.6667, 0.3125, 0.5556, 0.3125, 0.5556, 0.25, 0.6667, 0.6875, 0.6667, 0.75, 0.5556, 0.75, 0.5556, 0.6875, 0.6667, 0.1875, 0.6667, 0.25, 0.5556, 0.25, 0.5556, 0.1875, 0.6667, 0.625, 0.6667, 0.6875, 0.5556, 0.6875, 0.5556, 0.625, 0.6667, 0.1536, 0.6667, 0.1875, 0.5556, 0.1875, 0.5556, 0.1536, 0.6667, 0.5625, 0.6667, 0.625, 0.5556, 0.625, 0.5556, 0.5625, 0.6667, 0.5, 0.6667, 0.5625, 0.5556, 0.5625, 0.5556, 0.5, 0.6667, 0.9375, 0.6111, 1.0, 0.5556, 0.9375, 0.6667, 0.4375, 0.6667, 0.5, 0.5556, 0.5, 0.5556, 0.4375, 0.6667, 0.875, 0.6667, 0.9375, 0.5556, 0.9375, 0.5556, 0.875, 0.6667, 0.375, 0.6667, 0.4375, 0.5556, 0.4375, 0.5556, 0.375, 0.5556, 0.875, 0.5556, 0.9375, 0.4444, 0.9375, 0.4444, 0.875, 0.5556, 0.375, 0.5556, 0.4375, 0.4444, 0.4375, 0.4444, 0.375, 0.5556, 0.8125, 0.5556, 0.875, 0.4444, 0.875, 0.4444, 0.8125, 0.5556, 0.3125, 0.5556, 0.375, 0.4444, 0.375, 0.4444, 0.3125, 0.5556, 0.75, 0.5556, 0.8125, 0.4444, 0.8125, 0.4444, 0.75, 0.5556, 0.25, 0.5556, 0.3125, 0.4444, 0.3125, 0.4444, 0.25, 0.5556, 0.6875, 0.5556, 0.75, 0.4444, 0.75, 0.4444, 0.6875, 0.5556, 0.1875, 0.5556, 0.25, 0.4444, 0.25, 0.4444, 0.1875, 0.5556, 0.625, 0.5556, 0.6875, 0.4444, 0.6875, 0.4444, 0.625, 0.5556, 0.1536, 0.5556, 0.1875, 0.4444, 0.1875, 0.4444, 0.1536, 0.5556, 0.5625, 0.5556, 0.625, 0.4444, 0.625, 0.4444, 0.5625, 0.5556, 0.5, 0.5556, 0.5625, 0.4444, 0.5625, 0.4444, 0.5, 0.5556, 0.9375, 0.5, 1.0, 0.4444, 0.9375, 0.5556, 0.4375, 0.5556, 0.5, 0.4444, 0.5, 0.4444, 0.4375, 0.4444, 0.625, 0.4444, 0.6875, 0.3333, 0.6875, 0.3333, 0.625, 0.4444, 0.1536, 0.4444, 0.1875, 0.3333, 0.1875, 0.3333, 0.1536, 0.4444, 0.5625, 0.4444, 0.625, 0.3333, 0.625, 0.3333, 0.5625, 0.4444, 0.5, 0.4444, 0.5625, 0.3333, 0.5625, 0.3333, 0.5, 0.4444, 0.9375, 0.3889, 1.0, 0.3333, 0.9375, 0.4444, 0.4375, 0.4444, 0.5, 0.3333, 0.5, 0.3333, 0.4375, 0.4444, 0.875, 0.4444, 0.9375, 0.3333, 0.9375, 0.3333, 0.875, 0.4444, 0.375, 0.4444, 0.4375, 0.3333, 0.4375, 0.3333, 0.375, 0.4444, 0.8125, 0.4444, 0.875, 0.3333, 0.875, 0.3333, 0.8125, 0.4444, 0.3125, 0.4444, 0.375, 0.3333, 0.375, 0.3333, 0.3125, 0.4444, 0.75, 0.4444, 0.8125, 0.3333, 0.8125, 0.3333, 0.75, 0.4444, 0.25, 0.4444, 0.3125, 0.3333, 0.3125, 0.3333, 0.25, 0.4444, 0.6875, 0.4444, 0.75, 0.3333, 0.75, 0.3333, 0.6875, 0.4444, 0.1875, 0.4444, 0.25, 0.3333, 0.25, 0.3333, 0.1875, 0.3333, 0.375, 0.3333, 0.4375, 0.2222, 0.4375, 0.2222, 0.375, 0.3333, 0.8125, 0.3333, 0.875, 0.2222, 0.875, 0.2222, 0.8125, 0.3333, 0.3125, 0.3333, 0.375, 0.2222, 0.375, 0.2222, 0.3125, 0.3333, 0.75, 0.3333, 0.8125, 0.2222, 0.8125, 0.2222, 0.75, 0.3333, 0.25, 0.3333, 0.3125, 0.2222, 0.3125, 0.2222, 0.25, 0.3333, 0.6875, 0.3333, 0.75, 0.2222, 0.75, 0.2222, 0.6875, 0.3333, 0.1875, 0.3333, 0.25, 0.2222, 0.25, 0.2222, 0.1875, 0.3333, 0.625, 0.3333, 0.6875, 0.2222, 0.6875, 0.2222, 0.625, 0.3333, 0.1875, 0.2222, 0.1875, 0.2222, 0.1536, 0.3333, 0.1536, 0.3333, 0.5625, 0.3333, 0.625, 0.2222, 0.625, 0.2222, 0.5625, 0.3333, 0.5, 0.3333, 0.5625, 0.2222, 0.5625, 0.2222, 0.5, 0.3333, 0.9375, 0.2778, 1.0, 0.2222, 0.9375, 0.3333, 0.4375, 0.3333, 0.5, 0.2222, 0.5, 0.2222, 0.4375, 0.3333, 0.875, 0.3333, 0.9375, 0.2222, 0.9375, 0.2222, 0.875, 0.2222, 0.1875, 0.1111, 0.1875, 0.1205, 0.1875, 0.2222, 0.1536, 0.2222, 0.5625, 0.2222, 0.625, 0.1111, 0.625, 0.1111, 0.5625, 0.2222, 0.5, 0.2222, 0.5625, 0.1111, 0.5625, 0.1111, 0.5, 0.2222, 0.9375, 0.1667, 1.0, 0.1111, 0.9375, 0.2222, 0.4375, 0.2222, 0.5, 0.1111, 0.5, 0.1111, 0.4375, 0.2222, 0.875, 0.195, 0.875, 0.1383, 0.875, 0.1111, 0.875, 0.2222, 0.375, 0.2222, 0.4375, 0.1111, 0.4375, 0.1111, 0.375, 0.2222, 0.8125, 0.2049, 0.8125, 0.1284, 0.8125, 0.1111, 0.8125, 0.2222, 0.3125, 0.2222, 0.375, 0.1111, 0.375, 0.1111, 0.3125, 0.2222, 0.75, 0.2103, 0.75, 0.123, 0.75, 0.1111, 0.75, 0.2222, 0.25, 0.2222, 0.3125, 0.1111, 0.3125, 0.1111, 0.25, 0.2222, 0.6875, 0.2139, 0.6875, 0.1194, 0.6875, 0.1111, 0.6875, 0.2222, 0.1875, 0.2222, 0.25, 0.1111, 0.25, 0.1111, 0.1875, 0.2222, 0.625, 0.2167, 0.625, 0.1167, 0.625, 0.1111, 0.625, 0.1111, 0.8125, 0.1111, 0.875, 0.0, 0.875, 0.0, 0.8125, 0.1111, 0.3125, 0.1111, 0.375, 0.0, 0.375, 0.0, 0.3125, 0.1111, 0.75, 0.1111, 0.8125, 0.0, 0.8125, 0.0, 0.75, 0.1111, 0.25, 0.1111, 0.3125, 0.0, 0.3125, 0.0, 0.25, 0.1111, 0.6875, 0.1111, 0.75, 0.0, 0.75, 0.0, 0.6875, 0.1111, 0.1875, 0.1111, 0.25, 0.0, 0.25, 0.0, 0.1875, 0.1111, 0.625, 0.1111, 0.6875, 0.0, 0.6875, 0.0, 0.625, 0.1111, 0.1875, 0.0, 0.1875, -1.308e-06, 0.1536, 0.1111, 0.1536, 0.1111, 0.5625, 0.1111, 0.625, 0.0, 0.625, 0.0, 0.5625, 0.1111, 0.5, 0.1111, 0.5625, 0.0, 0.5625, 0.0, 0.5, 0.1111, 0.9375, 0.05556, 1.0, 2.98e-08, 0.9375, 0.1111, 0.4375, 0.1111, 0.5, 0.0, 0.5, 0.0, 0.4375, 0.1111, 0.875, 0.1111, 0.9375, 2.98e-08, 0.9375, 0.0, 0.875, 0.1111, 0.375, 0.1111, 0.4375, 0.0, 0.4375, 0.0, 0.375, 1.0, 0.5625, 1.0, 0.625, 0.8889, 0.625, 0.8889, 0.5625, 1.0, 0.5, 1.0, 0.5625, 0.8889, 0.5625, 0.8889, 0.5, 1.0, 0.9375, 0.9444, 1.0, 0.8889, 0.9375, 1.0, 0.4375, 1.0, 0.5, 0.8889, 0.5, 0.8889, 0.4375, 1.0, 0.875, 1.0, 0.9375, 0.8889, 0.9375, 0.8889, 0.875, 1.0, 0.375, 1.0, 0.4375, 0.8889, 0.4375, 0.8889, 0.375, 1.0, 0.8125, 1.0, 0.875, 0.8889, 0.875, 0.8889, 0.8125, 1.0, 0.3125, 1.0, 0.375, 0.8889, 0.375, 0.8889, 0.3125, 1.0, 0.75, 1.0, 0.8125, 0.8889, 0.8125, 0.8889, 0.75, 1.0, 0.25, 1.0, 0.3125, 0.8889, 0.3125, 0.8889, 0.25, 1.0, 0.6875, 1.0, 0.75, 0.8889, 0.75, 0.8889, 0.6875, 1.0, 0.1875, 1.0, 0.25, 0.8889, 0.25, 0.8889, 0.1875, 1.0, 0.625, 1.0, 0.6875, 0.8889, 0.6875, 0.8889, 0.625, 1.0, 0.1536, 1.0, 0.1875, 0.8889, 0.1875, 0.8889, 0.1536, 0.8889, 0.3125, 0.8889, 0.375, 0.7778, 0.375, 0.7778, 0.3125, 0.8889, 0.75, 0.8889, 0.8125, 0.7778, 0.8125, 0.7778, 0.75, 0.8889, 0.25, 0.8889, 0.3125, 0.7778, 0.3125, 0.7778, 0.25, 0.8889, 0.6875, 0.8889, 0.75, 0.7778, 0.75, 0.7778, 0.6875, 0.8889, 0.1875, 0.8889, 0.25, 0.7778, 0.25, 0.7778, 0.1875, 0.8889, 0.625, 0.8889, 0.6875, 0.7778, 0.6875, 0.7778, 0.625, 0.8889, 0.1536, 0.8889, 0.1875, 0.7778, 0.1875, 0.7778, 0.1536, 0.8889, 0.5625, 0.8889, 0.625, 0.7778, 0.625, 0.7778, 0.5625, 0.8889, 0.5, 0.8889, 0.5625, 0.7778, 0.5625, 0.7778, 0.5, 0.8889, 0.9375, 0.8333, 1.0, 0.7778, 0.9375, 0.8889, 0.4375, 0.8889, 0.5, 0.7778, 0.5, 0.7778, 0.4375, 0.8889, 0.875, 0.8889, 0.9375, 0.7778, 0.9375, 0.7778, 0.875, 0.8889, 0.375, 0.8889, 0.4375, 0.7778, 0.4375, 0.7778, 0.375, 0.8889, 0.8125, 0.8889, 0.875, 0.7778, 0.875, 0.7778, 0.8125, 0.7778, 0.5, 0.7778, 0.5625, 0.6667, 0.5625, 0.6667, 0.5, 0.7778, 0.9375, 0.7222, 1.0, 0.6667, 0.9375, 0.7778, 0.4375, 0.7778, 0.5, 0.6667, 0.5, 0.6667, 0.4375, 0.7778, 0.875, 0.7778, 0.9375, 0.6667, 0.9375, 0.6667, 0.875, 0.7778, 0.375, 0.7778, 0.4375, 0.6667, 0.4375, 0.6667, 0.375, 0.7778, 0.8125, 0.7778, 0.875, 0.6667, 0.875, 0.6667, 0.8125, 0.7778, 0.3125, 0.7778, 0.375, 0.6667, 0.375, 0.6667, 0.3125, 0.7778, 0.75, 0.7778, 0.8125, 0.6667, 0.8125, 0.6667, 0.75, 0.7778, 0.25, 0.7778, 0.3125, 0.6667, 0.3125, 0.6667, 0.25, 0.7778, 0.6875, 0.7778, 0.75, 0.6667, 0.75, 0.6667, 0.6875, 0.7778, 0.1875, 0.7778, 0.25, 0.6667, 0.25, 0.6667, 0.1875, 0.7778, 0.625, 0.7778, 0.6875, 0.6667, 0.6875, 0.6667, 0.625, 0.7778, 0.1536, 0.7778, 0.1875, 0.6667, 0.1875, 0.6667, 0.1536, 0.7778, 0.5625, 0.7778, 0.625, 0.6667, 0.625, 0.6667, 0.5625, 0.375, 0.0, 0.625, 0.0, 0.625, 0.1019, 0.3805, 0.1019, 0.375, 0.1019, 0.625, 0.75, 0.375, 0.75, 0.375, 0.6481, 0.3805, 0.6481, 0.625, 0.6481, 0.5249, 0.8847, 0.5249, 0.9756, 0.6071, 0.9756, 0.625, 1.0, 0.375, 1.0, 0.392, 0.9751, 0.4261, 0.9751, 0.4328, 0.9751, 0.515, 0.9751, 0.515, 0.8842, 0.515, 0.8842, 0.4328, 0.8842, 0.4328, 0.8682, 0.515, 0.8682, 0.6071, 0.8847, 0.5249, 0.8847, 0.515, 0.8842, 0.515, 0.8682, 0.5249, 0.8682, 0.6071, 0.8682, 0.6071, 0.7773, 0.5249, 0.7773, 0.515, 0.7773, 0.4328, 0.7773, 0.4261, 0.7762, 0.392, 0.7762, 0.392, 0.8672, 0.4261, 0.8672, 0.4328, 0.8682, 0.4328, 0.8842, 0.4328, 0.9751, 0.4261, 0.9751, 0.4261, 0.8842, 0.392, 0.8842, 0.392, 0.9751, 0.375, 1.0, 0.375, 0.75, 0.625, 0.75, 0.625, 1.0, 0.6071, 0.9756, 0.515, 0.7773, 0.5249, 0.7773, 0.5249, 0.8682, 0.515, 0.8682, 0.4261, 0.7762, 0.4328, 0.7773, 0.4328, 0.8682, 0.4261, 0.8672, 0.375, 0.75, 0.125, 0.75, 0.125, 0.6481, 0.2494, 0.6481, 0.2731, 0.6481, 0.375, 0.6481, 0.875, 0.6481, 0.875, 0.75, 0.625, 0.75, 0.625, 0.6481, 0.7506, 0.6481, 0.375, 0.25, 0.625, 0.25, 0.625, 0.08845, 0.375, 0.08845, 0.375, 0.25, 0.375, 0.5, 0.625, 0.5, 0.625, 0.25, 0.625, 0.5, 0.375, 0.5, 0.375, 0.6615, 0.625, 0.6615, 0.375, 0.6615, 0.375, 0.5, 0.125, 0.5, 0.125, 0.6615, 0.875, 0.6615, 0.875, 0.5, 0.625, 0.5, 0.625, 0.6615, 0.375, 0.25, 0.625, 0.25, 0.625, 0.08845, 0.375, 0.08845, 0.375, 0.25, 0.375, 0.5, 0.625, 0.5, 0.625, 0.25, 0.625, 0.5, 0.375, 0.5, 0.375, 0.6615, 0.625, 0.6615, 0.375, 0.6615, 0.375, 0.5, 0.125, 0.5, 0.125, 0.6615, 0.875, 0.6615, 0.875, 0.5, 0.625, 0.5, 0.625, 0.6615, 0.375, 0.25, 0.625, 0.25, 0.625, 0.08845, 0.375, 0.08845, 0.375, 0.25, 0.375, 0.5, 0.625, 0.5, 0.625, 0.25, 0.625, 0.5, 0.375, 0.5, 0.375, 0.6615, 0.625, 0.6615, 0.375, 0.6615, 0.375, 0.5, 0.125, 0.5, 0.125, 0.6615, 0.875, 0.6615, 0.875, 0.5, 0.625, 0.5, 0.625, 0.6615, 0.375, 0.25, 0.625, 0.25, 0.625, 0.08845, 0.375, 0.08845, 0.375, 0.25, 0.375, 0.5, 0.625, 0.5, 0.625, 0.25, 0.625, 0.5, 0.375, 0.5, 0.375, 0.6615, 0.625, 0.6615, 0.375, 0.6615, 0.375, 0.5, 0.125, 0.5, 0.125, 0.6615, 0.875, 0.6615, 0.875, 0.5, 0.625, 0.5, 0.625, 0.6615, 0.375, 0.25, 0.625, 0.25, 0.625, 0.08845, 0.375, 0.08845, 0.375, 0.25, 0.375, 0.5, 0.625, 0.5, 0.625, 0.25, 0.625, 0.5, 0.375, 0.5, 0.375, 0.6615, 0.625, 0.6615, 0.375, 0.6615, 0.375, 0.5, 0.125, 0.5, 0.125, 0.6615, 0.875, 0.6615, 0.875, 0.5, 0.625, 0.5, 0.625, 0.6615, 0.375, 0.25, 0.625, 0.25, 0.625, 0.08845, 0.375, 0.08845, 0.375, 0.25, 0.375, 0.5, 0.625, 0.5, 0.625, 0.25, 0.625, 0.5, 0.375, 0.5, 0.375, 0.6615, 0.625, 0.6615, 0.375, 0.6615, 0.375, 0.5, 0.125, 0.5, 0.125, 0.6615, 0.875, 0.6615, 0.875, 0.5, 0.625, 0.5, 0.625, 0.6615, 0.375, 0.0, 0.625, 0.0, 0.625, 0.1019, 0.375, 0.1019, 0.625, 0.75, 0.375, 0.75, 0.375, 0.6481, 0.625, 0.6481, 0.5249, 0.8847, 0.5249, 0.9756, 0.6071, 0.9756, 0.625, 1.0, 0.375, 1.0, 0.392, 0.9751, 0.4261, 0.9751, 0.4328, 0.9751, 0.515, 0.9751, 0.515, 0.8842, 0.515, 0.8842, 0.4328, 0.8842, 0.4328, 0.8682, 0.515, 0.8682, 0.6071, 0.8847, 0.5249, 0.8847, 0.515, 0.8842, 0.515, 0.8682, 0.5249, 0.8682, 0.6071, 0.8682, 0.6071, 0.7773, 0.5249, 0.7773, 0.515, 0.7773, 0.4328, 0.7773, 0.4261, 0.7762, 0.392, 0.7762, 0.392, 0.8672, 0.4261, 0.8672, 0.4328, 0.8682, 0.4328, 0.8842, 0.4328, 0.9751, 0.4261, 0.9751, 0.4261, 0.8842, 0.392, 0.8842, 0.392, 0.9751, 0.375, 1.0, 0.375, 0.75, 0.625, 0.75, 0.625, 1.0, 0.6071, 0.9756, 0.515, 0.7773, 0.5249, 0.7773, 0.5249, 0.8682, 0.515, 0.8682, 0.4261, 0.7762, 0.4328, 0.7773, 0.4328, 0.8682, 0.4261, 0.8672, 0.375, 0.75, 0.125, 0.75, 0.125, 0.6481, 0.375, 0.6481, 0.875, 0.6481, 0.875, 0.75, 0.625, 0.75, 0.625, 0.6481, 0.7731, 0.6481, 0.375, 0.25, 0.625, 0.25, 0.625, 0.08845, 0.375, 0.08845, 0.375, 0.25, 0.375, 0.5, 0.625, 0.5, 0.625, 0.25, 0.625, 0.5, 0.375, 0.5, 0.375, 0.6615, 0.625, 0.6615, 0.375, 0.6615, 0.375, 0.5, 0.125, 0.5, 0.125, 0.6615, 0.875, 0.6615, 0.875, 0.5, 0.625, 0.5, 0.625, 0.6615, 0.375, 0.25, 0.625, 0.25, 0.625, 0.08845, 0.375, 0.08845, 0.375, 0.25, 0.375, 0.5, 0.625, 0.5, 0.625, 0.25, 0.625, 0.5, 0.375, 0.5, 0.375, 0.6615, 0.625, 0.6615, 0.375, 0.6615, 0.375, 0.5, 0.125, 0.5, 0.125, 0.6615, 0.875, 0.6615, 0.875, 0.5, 0.625, 0.5, 0.625, 0.6615, 0.375, 0.25, 0.625, 0.25, 0.625, 0.08845, 0.375, 0.08845, 0.375, 0.25, 0.375, 0.5, 0.625, 0.5, 0.625, 0.25, 0.625, 0.5, 0.375, 0.5, 0.375, 0.6615, 0.625, 0.6615, 0.375, 0.6615, 0.375, 0.5, 0.125, 0.5, 0.125, 0.6615, 0.875, 0.6615, 0.875, 0.5, 0.625, 0.5, 0.625, 0.6615, 0.375, 0.25, 0.625, 0.25, 0.625, 0.08845, 0.375, 0.08845, 0.375, 0.25, 0.375, 0.5, 0.625, 0.5, 0.625, 0.25, 0.625, 0.5, 0.375, 0.5, 0.375, 0.6615, 0.625, 0.6615, 0.375, 0.6615, 0.375, 0.5, 0.125, 0.5, 0.125, 0.6615, 0.875, 0.6615, 0.875, 0.5, 0.625, 0.5, 0.625, 0.6615, 0.375, 0.25, 0.625, 0.25, 0.625, 0.08845, 0.375, 0.08845, 0.375, 0.25, 0.375, 0.5, 0.625, 0.5, 0.625, 0.25, 0.625, 0.5, 0.375, 0.5, 0.375, 0.6615, 0.625, 0.6615, 0.375, 0.6615, 0.375, 0.5, 0.125, 0.5, 0.125, 0.6615, 0.875, 0.6615, 0.875, 0.5, 0.625, 0.5, 0.625, 0.6615, 0.375, 0.25, 0.625, 0.25, 0.625, 0.08845, 0.375, 0.08845, 0.375, 0.25, 0.375, 0.5, 0.625, 0.5, 0.625, 0.25, 0.625, 0.5, 0.375, 0.5, 0.375, 0.6615, 0.625, 0.6615, 0.375, 0.6615, 0.375, 0.5, 0.125, 0.5, 0.125, 0.6615, 0.875, 0.6615, 0.875, 0.5, 0.625, 0.5, 0.625, 0.6615])
me_cube_001.update()

# ---- objects
ob_cube_002 = bpy.data.objects.new('Cube.002', me_cube_012)
ob_cube_003 = bpy.data.objects.new('Cube.003', me_cube_018)
ob_cube = bpy.data.objects.new('Cube', me_cube_001)
ob_empty = bpy.data.objects.new('Empty', None)

# ---- transforms, parenting, visibility, modifiers, constraints
ob_cube_002.location = (0.751, -0.5542, -0.1282)
ob_cube_002.scale = (0.1644, 0.1644, 0.1644)
ob_cube_003.location = (-0.007997, -0.64, 1.079)
ob_cube_003.scale = (0.4177, 0.4177, 0.4177)
ob_cube.location = (-0.9734, 1.435e-07, -1.068)
ob_empty.location = (0.0, 0.0, 0.0)
ob_empty.rotation_euler = (1.571, -0.0, -0.0)
ob_empty.empty_display_type = 'IMAGE'
ob_empty.empty_display_size = 5.0
ob_empty.empty_image_depth = 'BACK'
ob_empty.show_empty_image_perspective = False
ob_empty.empty_image_side = 'FRONT'

# ---- collection membership
scene.collection.objects.link(ob_cube_002)
scene.collection.objects.link(ob_cube_003)
col_collection.objects.link(ob_cube)
col_collection.objects.link(ob_empty)

# ---- scene / render settings (as saved in the file)
scene.frame_start = 1; scene.frame_end = 250; scene.frame_set(1)
scene.render.engine = 'BLENDER_EEVEE_NEXT'
scene.cycles.sampling_pattern = 'TABULATED_SOBOL'
scene.cycles.use_light_tree = False
scene.view_settings.view_transform = 'Filmic'
bpy.context.view_layer.update()

# ---- added for rendering (the .blend has no active camera and no usable light): camera, sun
cam_auto = bpy.data.cameras.new('AutoCamera')
cam_auto.lens = 50.0
cam_auto.sensor_width = 36.0
cam_auto.clip_end = 1000.0
ob_auto_camera = bpy.data.objects.new('AutoCamera', cam_auto)
scene.collection.objects.link(ob_auto_camera)
ob_auto_camera.location = (9.22417, -8.60903, 7.45515)
ob_auto_camera.rotation_euler = (1.09748, -7.21219e-08, 0.694738)
scene.camera = ob_auto_camera
light_auto_sun = bpy.data.lights.new('AutoSun', 'SUN')
light_auto_sun.energy = 3.0
light_auto_sun.angle = 0.0523599
ob_auto_sun = bpy.data.objects.new('AutoSun', light_auto_sun)
scene.collection.objects.link(ob_auto_sun)
ob_auto_sun.rotation_euler = (0.872665, 0.174533, 0.523599)
bpy.context.view_layer.update()
